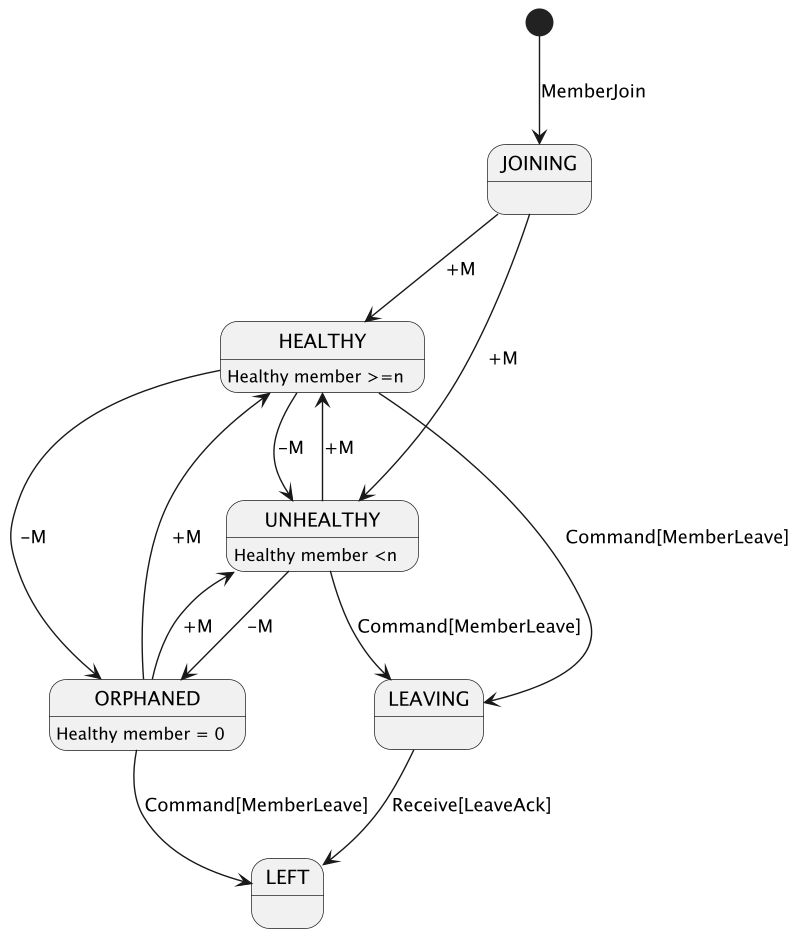

The diagram above was rendered by PlantUML. Its source (embedded in the PNG):
@startuml
'https://plantuml.com/state-diagram

[*] --> JOINING : MemberJoin
JOINING --> HEALTHY : +M
HEALTHY : Healthy member >=n
JOINING --> UNHEALTHY : +M
UNHEALTHY : Healthy member <n
HEALTHY --> UNHEALTHY : -M
UNHEALTHY --> HEALTHY : +M
HEALTHY --> ORPHANED : -M
ORPHANED : Healthy member = 0
UNHEALTHY --> ORPHANED : -M
ORPHANED --> HEALTHY  : +M
ORPHANED --> UNHEALTHY : +M

HEALTHY --> LEAVING : Command[MemberLeave]
UNHEALTHY --> LEAVING : Command[MemberLeave]
ORPHANED --> LEFT : Command[MemberLeave]
LEAVING --> LEFT : Receive[LeaveAck]
@enduml